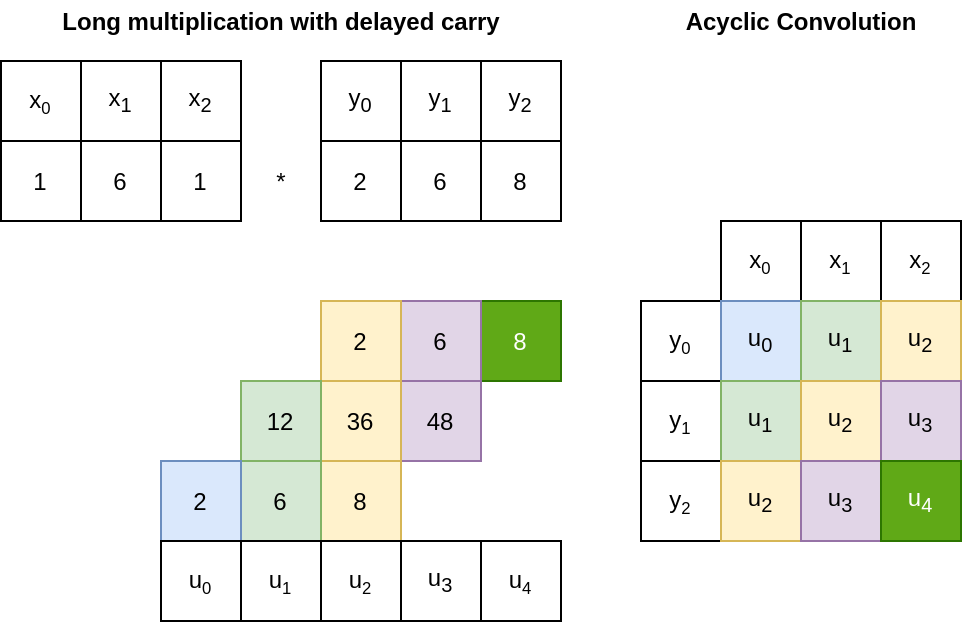

The diagram above was exported from draw.io. Its source (the exported page's mxGraphModel, read from the mxfile embedded in the PNG):
<mxGraphModel dx="1113" dy="626" grid="1" gridSize="10" guides="1" tooltips="1" connect="1" arrows="1" fold="1" page="1" pageScale="1" pageWidth="1169" pageHeight="827" math="0" shadow="0">
  <root>
    <mxCell id="0" />
    <mxCell id="1" parent="0" />
    <mxCell id="xiXwAwdVIvJ3VxMB4cHt-13" value="8" style="rounded=0;whiteSpace=wrap;html=1;fillColor=#60a917;strokeColor=#2D7600;fontColor=#ffffff;" parent="1" vertex="1">
      <mxGeometry x="640" y="360" width="40" height="40" as="geometry" />
    </mxCell>
    <mxCell id="xiXwAwdVIvJ3VxMB4cHt-14" value="6" style="rounded=0;whiteSpace=wrap;html=1;fillColor=#e1d5e7;strokeColor=#9673a6;" parent="1" vertex="1">
      <mxGeometry x="600" y="360" width="40" height="40" as="geometry" />
    </mxCell>
    <mxCell id="xiXwAwdVIvJ3VxMB4cHt-15" value="2" style="rounded=0;whiteSpace=wrap;html=1;fillColor=#fff2cc;strokeColor=#d6b656;" parent="1" vertex="1">
      <mxGeometry x="560" y="360" width="40" height="40" as="geometry" />
    </mxCell>
    <mxCell id="xiXwAwdVIvJ3VxMB4cHt-16" value="48" style="rounded=0;whiteSpace=wrap;html=1;fillColor=#e1d5e7;strokeColor=#9673a6;" parent="1" vertex="1">
      <mxGeometry x="600" y="400" width="40" height="40" as="geometry" />
    </mxCell>
    <mxCell id="xiXwAwdVIvJ3VxMB4cHt-17" value="36" style="rounded=0;whiteSpace=wrap;html=1;fillColor=#fff2cc;strokeColor=#d6b656;" parent="1" vertex="1">
      <mxGeometry x="560" y="400" width="40" height="40" as="geometry" />
    </mxCell>
    <mxCell id="xiXwAwdVIvJ3VxMB4cHt-18" value="12" style="rounded=0;whiteSpace=wrap;html=1;fillColor=#d5e8d4;strokeColor=#82b366;" parent="1" vertex="1">
      <mxGeometry x="520" y="400" width="40" height="40" as="geometry" />
    </mxCell>
    <mxCell id="xiXwAwdVIvJ3VxMB4cHt-19" value="8" style="rounded=0;whiteSpace=wrap;html=1;fillColor=#fff2cc;strokeColor=#d6b656;" parent="1" vertex="1">
      <mxGeometry x="560" y="440" width="40" height="40" as="geometry" />
    </mxCell>
    <mxCell id="xiXwAwdVIvJ3VxMB4cHt-20" value="6" style="rounded=0;whiteSpace=wrap;html=1;fillColor=#d5e8d4;strokeColor=#82b366;" parent="1" vertex="1">
      <mxGeometry x="520" y="440" width="40" height="40" as="geometry" />
    </mxCell>
    <mxCell id="xiXwAwdVIvJ3VxMB4cHt-21" value="2" style="rounded=0;whiteSpace=wrap;html=1;fillColor=#dae8fc;strokeColor=#6c8ebf;" parent="1" vertex="1">
      <mxGeometry x="480" y="440" width="40" height="40" as="geometry" />
    </mxCell>
    <mxCell id="ksz3lr9NiNHGiototOUo-1" value="x&lt;span style=&quot;font-size: 10px&quot;&gt;&lt;sub&gt;0&lt;/sub&gt;&lt;/span&gt;" style="rounded=0;whiteSpace=wrap;html=1;" parent="1" vertex="1">
      <mxGeometry x="760" y="320" width="40" height="40" as="geometry" />
    </mxCell>
    <mxCell id="ksz3lr9NiNHGiototOUo-2" value="&lt;span&gt;x&lt;/span&gt;&lt;span style=&quot;font-size: 10px&quot;&gt;&lt;sub&gt;1&lt;/sub&gt;&lt;/span&gt;" style="rounded=0;whiteSpace=wrap;html=1;" parent="1" vertex="1">
      <mxGeometry x="800" y="320" width="40" height="40" as="geometry" />
    </mxCell>
    <mxCell id="ksz3lr9NiNHGiototOUo-3" value="&lt;span&gt;x&lt;/span&gt;&lt;span style=&quot;font-size: 10px&quot;&gt;&lt;sub&gt;2&lt;/sub&gt;&lt;/span&gt;" style="rounded=0;whiteSpace=wrap;html=1;" parent="1" vertex="1">
      <mxGeometry x="840" y="320" width="40" height="40" as="geometry" />
    </mxCell>
    <mxCell id="ksz3lr9NiNHGiototOUo-4" value="y&lt;span style=&quot;font-size: 10px&quot;&gt;&lt;sub&gt;0&lt;/sub&gt;&lt;/span&gt;" style="rounded=0;whiteSpace=wrap;html=1;" parent="1" vertex="1">
      <mxGeometry x="720" y="360" width="40" height="40" as="geometry" />
    </mxCell>
    <mxCell id="ksz3lr9NiNHGiototOUo-5" value="&lt;span&gt;y&lt;/span&gt;&lt;span style=&quot;font-size: 10px&quot;&gt;&lt;sub&gt;1&lt;/sub&gt;&lt;/span&gt;" style="rounded=0;whiteSpace=wrap;html=1;" parent="1" vertex="1">
      <mxGeometry x="720" y="400" width="40" height="40" as="geometry" />
    </mxCell>
    <mxCell id="ksz3lr9NiNHGiototOUo-6" value="&lt;span&gt;y&lt;/span&gt;&lt;span style=&quot;font-size: 10px&quot;&gt;&lt;sub&gt;2&lt;/sub&gt;&lt;/span&gt;" style="rounded=0;whiteSpace=wrap;html=1;" parent="1" vertex="1">
      <mxGeometry x="720" y="440" width="40" height="40" as="geometry" />
    </mxCell>
    <mxCell id="ksz3lr9NiNHGiototOUo-7" value="&lt;span style=&quot;font-size: 12px&quot;&gt;u&lt;/span&gt;&lt;sub&gt;0&lt;/sub&gt;" style="rounded=0;whiteSpace=wrap;html=1;fillColor=#dae8fc;strokeColor=#6c8ebf;" parent="1" vertex="1">
      <mxGeometry x="760" y="360" width="40" height="40" as="geometry" />
    </mxCell>
    <mxCell id="ksz3lr9NiNHGiototOUo-8" value="&lt;b&gt;Acyclic Convolution&lt;/b&gt;" style="text;html=1;align=center;verticalAlign=middle;resizable=0;points=[];autosize=1;strokeColor=none;fillColor=none;" parent="1" vertex="1">
      <mxGeometry x="735" y="210" width="130" height="20" as="geometry" />
    </mxCell>
    <mxCell id="ksz3lr9NiNHGiototOUo-9" value="&lt;span style=&quot;font-size: 12px&quot;&gt;u&lt;/span&gt;&lt;sub&gt;1&lt;/sub&gt;" style="rounded=0;whiteSpace=wrap;html=1;fillColor=#d5e8d4;strokeColor=#82b366;" parent="1" vertex="1">
      <mxGeometry x="800" y="360" width="40" height="40" as="geometry" />
    </mxCell>
    <mxCell id="ksz3lr9NiNHGiototOUo-10" value="&lt;span style=&quot;font-size: 12px&quot;&gt;u&lt;/span&gt;&lt;sub&gt;1&lt;/sub&gt;" style="rounded=0;whiteSpace=wrap;html=1;fillColor=#d5e8d4;strokeColor=#82b366;" parent="1" vertex="1">
      <mxGeometry x="760" y="400" width="40" height="40" as="geometry" />
    </mxCell>
    <mxCell id="ksz3lr9NiNHGiototOUo-11" value="&lt;span style=&quot;font-size: 12px&quot;&gt;u&lt;/span&gt;&lt;sub&gt;2&lt;/sub&gt;" style="rounded=0;whiteSpace=wrap;html=1;fillColor=#fff2cc;strokeColor=#d6b656;" parent="1" vertex="1">
      <mxGeometry x="840" y="360" width="40" height="40" as="geometry" />
    </mxCell>
    <mxCell id="ksz3lr9NiNHGiototOUo-12" value="&lt;span style=&quot;font-size: 12px&quot;&gt;u&lt;/span&gt;&lt;sub&gt;2&lt;/sub&gt;" style="rounded=0;whiteSpace=wrap;html=1;fillColor=#fff2cc;strokeColor=#d6b656;" parent="1" vertex="1">
      <mxGeometry x="800" y="400" width="40" height="40" as="geometry" />
    </mxCell>
    <mxCell id="ksz3lr9NiNHGiototOUo-13" value="&lt;span style=&quot;font-size: 12px&quot;&gt;u&lt;/span&gt;&lt;sub&gt;2&lt;/sub&gt;" style="rounded=0;whiteSpace=wrap;html=1;fillColor=#fff2cc;strokeColor=#d6b656;" parent="1" vertex="1">
      <mxGeometry x="760" y="440" width="40" height="40" as="geometry" />
    </mxCell>
    <mxCell id="ksz3lr9NiNHGiototOUo-14" value="&lt;span style=&quot;font-size: 12px&quot;&gt;u&lt;/span&gt;&lt;sub&gt;3&lt;/sub&gt;" style="rounded=0;whiteSpace=wrap;html=1;fillColor=#e1d5e7;strokeColor=#9673a6;" parent="1" vertex="1">
      <mxGeometry x="840" y="400" width="40" height="40" as="geometry" />
    </mxCell>
    <mxCell id="ksz3lr9NiNHGiototOUo-15" value="&lt;span style=&quot;font-size: 12px&quot;&gt;u&lt;/span&gt;&lt;sub&gt;3&lt;/sub&gt;" style="rounded=0;whiteSpace=wrap;html=1;fillColor=#e1d5e7;strokeColor=#9673a6;" parent="1" vertex="1">
      <mxGeometry x="800" y="440" width="40" height="40" as="geometry" />
    </mxCell>
    <mxCell id="ksz3lr9NiNHGiototOUo-16" value="&lt;span style=&quot;font-size: 12px&quot;&gt;u&lt;/span&gt;&lt;sub&gt;4&lt;/sub&gt;" style="rounded=0;whiteSpace=wrap;html=1;fillColor=#60a917;strokeColor=#2D7600;fontColor=#ffffff;" parent="1" vertex="1">
      <mxGeometry x="840" y="440" width="40" height="40" as="geometry" />
    </mxCell>
    <mxCell id="3Y88LiUuI-dOUg57bKFK-31" value="1" style="rounded=0;whiteSpace=wrap;html=1;" parent="1" vertex="1">
      <mxGeometry x="400" y="280" width="40" height="40" as="geometry" />
    </mxCell>
    <mxCell id="3Y88LiUuI-dOUg57bKFK-32" value="6" style="rounded=0;whiteSpace=wrap;html=1;" parent="1" vertex="1">
      <mxGeometry x="440" y="280" width="40" height="40" as="geometry" />
    </mxCell>
    <mxCell id="3Y88LiUuI-dOUg57bKFK-33" value="1" style="rounded=0;whiteSpace=wrap;html=1;" parent="1" vertex="1">
      <mxGeometry x="480" y="280" width="40" height="40" as="geometry" />
    </mxCell>
    <mxCell id="3Y88LiUuI-dOUg57bKFK-34" value="&lt;b&gt;Long multiplication with delayed carry&lt;/b&gt;" style="text;html=1;align=center;verticalAlign=middle;resizable=0;points=[];autosize=1;strokeColor=none;fillColor=none;" parent="1" vertex="1">
      <mxGeometry x="425" y="210" width="230" height="20" as="geometry" />
    </mxCell>
    <mxCell id="3Y88LiUuI-dOUg57bKFK-35" value="2" style="rounded=0;whiteSpace=wrap;html=1;" parent="1" vertex="1">
      <mxGeometry x="560" y="280" width="40" height="40" as="geometry" />
    </mxCell>
    <mxCell id="3Y88LiUuI-dOUg57bKFK-36" value="6" style="rounded=0;whiteSpace=wrap;html=1;" parent="1" vertex="1">
      <mxGeometry x="600" y="280" width="40" height="40" as="geometry" />
    </mxCell>
    <mxCell id="3Y88LiUuI-dOUg57bKFK-37" value="8" style="rounded=0;whiteSpace=wrap;html=1;" parent="1" vertex="1">
      <mxGeometry x="640" y="280" width="40" height="40" as="geometry" />
    </mxCell>
    <mxCell id="3Y88LiUuI-dOUg57bKFK-38" value="*" style="text;html=1;align=center;verticalAlign=middle;resizable=0;points=[];autosize=1;strokeColor=none;fillColor=none;" parent="1" vertex="1">
      <mxGeometry x="530" y="290" width="20" height="20" as="geometry" />
    </mxCell>
    <mxCell id="xxAU0rHGBCQrKK6e4Cpk-1" value="x&lt;span style=&quot;font-size: 10px&quot;&gt;&lt;sub&gt;0&lt;/sub&gt;&lt;/span&gt;" style="rounded=0;whiteSpace=wrap;html=1;" vertex="1" parent="1">
      <mxGeometry x="400" y="240" width="40" height="40" as="geometry" />
    </mxCell>
    <mxCell id="xxAU0rHGBCQrKK6e4Cpk-2" value="x&lt;sub&gt;1&lt;/sub&gt;" style="rounded=0;whiteSpace=wrap;html=1;" vertex="1" parent="1">
      <mxGeometry x="440" y="240" width="40" height="40" as="geometry" />
    </mxCell>
    <mxCell id="xxAU0rHGBCQrKK6e4Cpk-3" value="x&lt;sub&gt;2&lt;/sub&gt;" style="rounded=0;whiteSpace=wrap;html=1;" vertex="1" parent="1">
      <mxGeometry x="480" y="240" width="40" height="40" as="geometry" />
    </mxCell>
    <mxCell id="xxAU0rHGBCQrKK6e4Cpk-4" value="y&lt;sub&gt;0&lt;/sub&gt;" style="rounded=0;whiteSpace=wrap;html=1;" vertex="1" parent="1">
      <mxGeometry x="560" y="240" width="40" height="40" as="geometry" />
    </mxCell>
    <mxCell id="xxAU0rHGBCQrKK6e4Cpk-5" value="y&lt;sub&gt;1&lt;/sub&gt;" style="rounded=0;whiteSpace=wrap;html=1;" vertex="1" parent="1">
      <mxGeometry x="600" y="240" width="40" height="40" as="geometry" />
    </mxCell>
    <mxCell id="xxAU0rHGBCQrKK6e4Cpk-6" value="y&lt;sub&gt;2&lt;/sub&gt;" style="rounded=0;whiteSpace=wrap;html=1;" vertex="1" parent="1">
      <mxGeometry x="640" y="240" width="40" height="40" as="geometry" />
    </mxCell>
    <mxCell id="xxAU0rHGBCQrKK6e4Cpk-8" value="u&lt;span style=&quot;font-size: 10px&quot;&gt;&lt;sub&gt;0&lt;/sub&gt;&lt;/span&gt;" style="rounded=0;whiteSpace=wrap;html=1;" vertex="1" parent="1">
      <mxGeometry x="480" y="480" width="40" height="40" as="geometry" />
    </mxCell>
    <mxCell id="xxAU0rHGBCQrKK6e4Cpk-9" value="u&lt;span style=&quot;font-size: 10px&quot;&gt;&lt;sub&gt;1&lt;/sub&gt;&lt;/span&gt;" style="rounded=0;whiteSpace=wrap;html=1;" vertex="1" parent="1">
      <mxGeometry x="520" y="480" width="40" height="40" as="geometry" />
    </mxCell>
    <mxCell id="xxAU0rHGBCQrKK6e4Cpk-10" value="u&lt;span style=&quot;font-size: 10px&quot;&gt;&lt;sub&gt;2&lt;/sub&gt;&lt;/span&gt;" style="rounded=0;whiteSpace=wrap;html=1;" vertex="1" parent="1">
      <mxGeometry x="560" y="480" width="40" height="40" as="geometry" />
    </mxCell>
    <mxCell id="xxAU0rHGBCQrKK6e4Cpk-11" value="u&lt;sub&gt;3&lt;/sub&gt;" style="rounded=0;whiteSpace=wrap;html=1;" vertex="1" parent="1">
      <mxGeometry x="600" y="480" width="40" height="40" as="geometry" />
    </mxCell>
    <mxCell id="xxAU0rHGBCQrKK6e4Cpk-12" value="u&lt;span style=&quot;font-size: 10px&quot;&gt;&lt;sub&gt;4&lt;/sub&gt;&lt;/span&gt;" style="rounded=0;whiteSpace=wrap;html=1;" vertex="1" parent="1">
      <mxGeometry x="640" y="480" width="40" height="40" as="geometry" />
    </mxCell>
  </root>
</mxGraphModel>